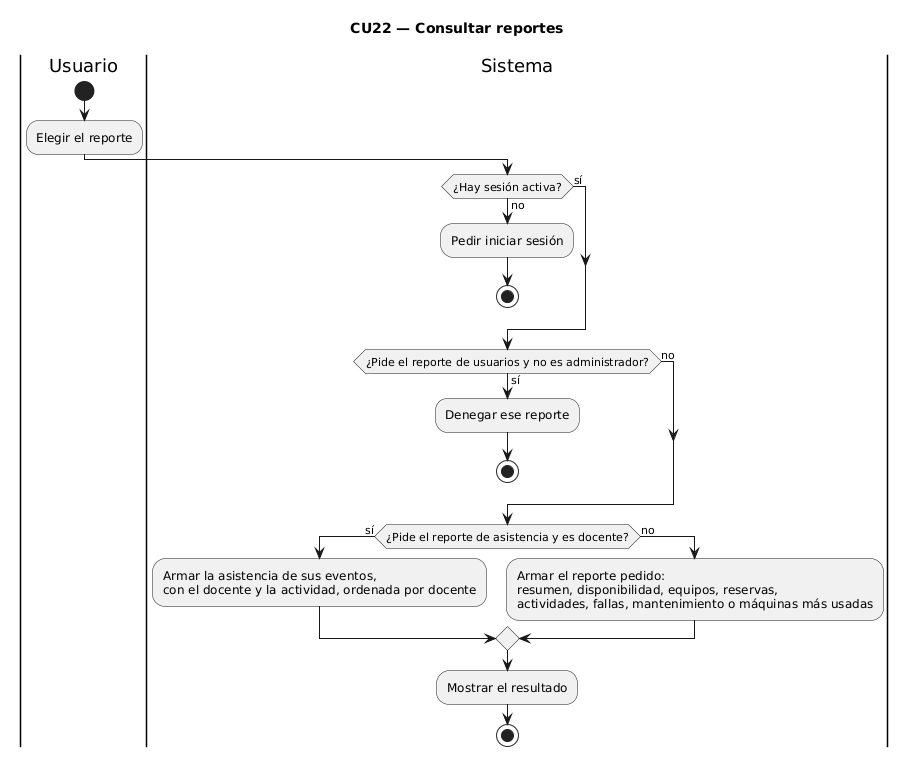

The diagram above was rendered by PlantUML. Its source (embedded in the PNG):
@startuml
title CU22 — Consultar reportes
|Usuario|
start
:Elegir el reporte;
|Sistema|
if (¿Hay sesión activa?) then (no)
  :Pedir iniciar sesión;
  stop
else (sí)
endif
if (¿Pide el reporte de usuarios y no es administrador?) then (sí)
  :Denegar ese reporte;
  stop
else (no)
endif
if (¿Pide el reporte de asistencia y es docente?) then (sí)
  :Armar la asistencia de sus eventos,\ncon el docente y la actividad, ordenada por docente;
else (no)
  :Armar el reporte pedido:\nresumen, disponibilidad, equipos, reservas,\nactividades, fallas, mantenimiento o máquinas más usadas;
endif
:Mostrar el resultado;
stop
@enduml